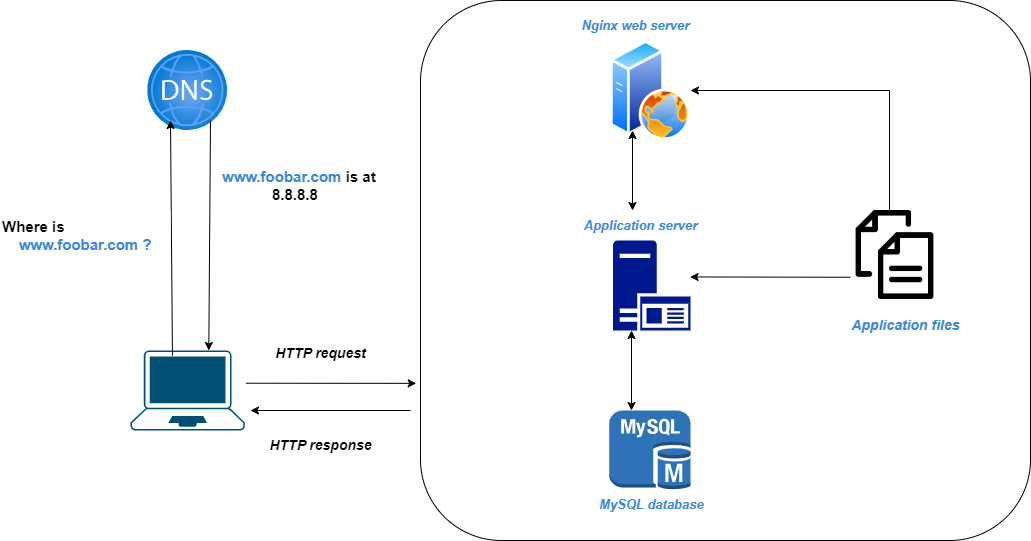

The diagram above was exported from draw.io. Its source (the exported page's mxGraphModel, read from the mxfile embedded in the PNG):
<mxGraphModel dx="14" dy="600" grid="1" gridSize="10" guides="1" tooltips="1" connect="1" arrows="1" fold="1" page="1" pageScale="1" pageWidth="1100" pageHeight="850" background="none" math="0" shadow="0">
  <root>
    <mxCell id="0" />
    <mxCell id="1" parent="0" />
    <mxCell id="BL8NfXiRmisFZsC2ARUO-2" value="" style="points=[[0.13,0.02,0],[0.5,0,0],[0.87,0.02,0],[0.885,0.4,0],[0.985,0.985,0],[0.5,1,0],[0.015,0.985,0],[0.115,0.4,0]];verticalLabelPosition=bottom;sketch=0;html=1;verticalAlign=top;aspect=fixed;align=center;pointerEvents=1;shape=mxgraph.cisco19.laptop;fillColor=#005073;strokeColor=none;" parent="1" vertex="1">
      <mxGeometry x="1240" y="390" width="114.29" height="80" as="geometry" />
    </mxCell>
    <mxCell id="BL8NfXiRmisFZsC2ARUO-3" value="" style="image;aspect=fixed;html=1;points=[];align=center;fontSize=12;image=img/lib/azure2/networking/DNS_Zones.svg;" parent="1" vertex="1">
      <mxGeometry x="1257.14" y="90" width="80" height="80" as="geometry" />
    </mxCell>
    <mxCell id="BL8NfXiRmisFZsC2ARUO-4" value="" style="endArrow=classic;html=1;rounded=0;exitX=0.367;exitY=0.063;exitDx=0;exitDy=0;exitPerimeter=0;" parent="1" source="BL8NfXiRmisFZsC2ARUO-2" edge="1">
      <mxGeometry width="50" height="50" relative="1" as="geometry">
        <mxPoint x="1280" y="380" as="sourcePoint" />
        <mxPoint x="1280" y="160" as="targetPoint" />
      </mxGeometry>
    </mxCell>
    <mxCell id="BL8NfXiRmisFZsC2ARUO-5" value="" style="endArrow=classic;html=1;rounded=0;entryX=0.685;entryY=0;entryDx=0;entryDy=0;entryPerimeter=0;" parent="1" target="BL8NfXiRmisFZsC2ARUO-2" edge="1">
      <mxGeometry width="50" height="50" relative="1" as="geometry">
        <mxPoint x="1320" y="160" as="sourcePoint" />
        <mxPoint x="1460" y="130" as="targetPoint" />
      </mxGeometry>
    </mxCell>
    <mxCell id="BL8NfXiRmisFZsC2ARUO-6" value="Where is&amp;nbsp;&lt;br style=&quot;font-size: 15px;&quot;&gt;&amp;nbsp; &amp;nbsp;&lt;font color=&quot;#3a89df&quot; style=&quot;font-size: 15px;&quot;&gt; www.foobar.com ?&lt;/font&gt;" style="text;html=1;align=left;verticalAlign=middle;resizable=0;points=[];autosize=1;perimeterSpacing=0;fillColor=default;gradientColor=none;strokeColor=none;fontStyle=1;fontSize=15;" parent="1" vertex="1">
      <mxGeometry x="1110" y="250" width="170" height="50" as="geometry" />
    </mxCell>
    <mxCell id="BL8NfXiRmisFZsC2ARUO-9" value="" style="rounded=1;whiteSpace=wrap;html=1;fontColor=#050505;labelBorderColor=#52BFFF;fillColor=none;" parent="1" vertex="1">
      <mxGeometry x="1530" y="40" width="610" height="540" as="geometry" />
    </mxCell>
    <mxCell id="BL8NfXiRmisFZsC2ARUO-10" value="" style="image;aspect=fixed;perimeter=ellipsePerimeter;html=1;align=center;shadow=0;dashed=0;spacingTop=3;image=img/lib/active_directory/web_server.svg;" parent="1" vertex="1">
      <mxGeometry x="1720" y="80" width="80" height="100" as="geometry" />
    </mxCell>
    <mxCell id="BL8NfXiRmisFZsC2ARUO-11" value="" style="sketch=0;aspect=fixed;pointerEvents=1;shadow=0;dashed=0;html=1;strokeColor=none;labelPosition=center;verticalLabelPosition=bottom;verticalAlign=top;align=center;fillColor=#00188D;shape=mxgraph.mscae.enterprise.application_server2" parent="1" vertex="1">
      <mxGeometry x="1722.6" y="280" width="77.4" height="90" as="geometry" />
    </mxCell>
    <mxCell id="BL8NfXiRmisFZsC2ARUO-12" value="" style="outlineConnect=0;dashed=0;verticalLabelPosition=bottom;verticalAlign=top;align=center;html=1;shape=mxgraph.aws3.mysql_db_instance;fillColor=#2E73B8;gradientColor=none;" parent="1" vertex="1">
      <mxGeometry x="1718.7" y="450" width="81.3" height="79" as="geometry" />
    </mxCell>
    <mxCell id="BL8NfXiRmisFZsC2ARUO-13" value="" style="shape=image;html=1;verticalAlign=top;verticalLabelPosition=bottom;labelBackgroundColor=#ffffff;imageAspect=0;aspect=fixed;image=https://cdn1.iconfinder.com/data/icons/100-basic-for-user-interface/32/73-files-128.png;fontColor=#3B68FF;labelBorderColor=#52A8FF;" parent="1" vertex="1">
      <mxGeometry x="1960" y="250" width="89" height="89" as="geometry" />
    </mxCell>
    <mxCell id="BL8NfXiRmisFZsC2ARUO-14" value="" style="endArrow=classic;startArrow=classic;html=1;rounded=0;" parent="1" edge="1">
      <mxGeometry width="50" height="50" relative="1" as="geometry">
        <mxPoint x="1742" y="250" as="sourcePoint" />
        <mxPoint x="1742" y="170" as="targetPoint" />
      </mxGeometry>
    </mxCell>
    <mxCell id="BL8NfXiRmisFZsC2ARUO-15" value="" style="endArrow=classic;startArrow=classic;html=1;rounded=0;entryX=0.25;entryY=1;entryDx=0;entryDy=0;" parent="1" edge="1">
      <mxGeometry width="50" height="50" relative="1" as="geometry">
        <mxPoint x="1741" y="450" as="sourcePoint" />
        <mxPoint x="1741" y="370" as="targetPoint" />
      </mxGeometry>
    </mxCell>
    <mxCell id="BL8NfXiRmisFZsC2ARUO-16" value="Nginx web server" style="text;html=1;align=center;verticalAlign=middle;resizable=0;points=[];autosize=1;strokeColor=none;fillColor=none;fontSize=13;fontStyle=3;fontColor=#3A89DF;" parent="1" vertex="1">
      <mxGeometry x="1680" y="50" width="130" height="30" as="geometry" />
    </mxCell>
    <mxCell id="BL8NfXiRmisFZsC2ARUO-17" value="Application server" style="text;html=1;align=center;verticalAlign=middle;resizable=0;points=[];autosize=1;strokeColor=none;fillColor=none;fontSize=13;fontStyle=3;fontColor=#3A89DF;" parent="1" vertex="1">
      <mxGeometry x="1680" y="250" width="140" height="30" as="geometry" />
    </mxCell>
    <mxCell id="BL8NfXiRmisFZsC2ARUO-18" value="MySQL database" style="text;html=1;align=center;verticalAlign=middle;resizable=0;points=[];autosize=1;strokeColor=none;fillColor=none;fontSize=13;fontStyle=3;fontColor=#3A89DF;" parent="1" vertex="1">
      <mxGeometry x="1696.3" y="529" width="130" height="30" as="geometry" />
    </mxCell>
    <mxCell id="BL8NfXiRmisFZsC2ARUO-19" value="Application files" style="text;html=1;align=center;verticalAlign=middle;resizable=0;points=[];autosize=1;strokeColor=none;fillColor=none;fontSize=14;fontStyle=3;fontColor=#3A89DF;" parent="1" vertex="1">
      <mxGeometry x="1950" y="350" width="130" height="30" as="geometry" />
    </mxCell>
    <mxCell id="BL8NfXiRmisFZsC2ARUO-20" value="" style="endArrow=classic;html=1;rounded=0;entryX=1;entryY=0.5;entryDx=0;entryDy=0;" parent="1" target="BL8NfXiRmisFZsC2ARUO-10" edge="1">
      <mxGeometry width="50" height="50" relative="1" as="geometry">
        <mxPoint x="1999" y="250" as="sourcePoint" />
        <mxPoint x="2049" y="200" as="targetPoint" />
        <Array as="points">
          <mxPoint x="1999" y="130" />
        </Array>
      </mxGeometry>
    </mxCell>
    <mxCell id="BL8NfXiRmisFZsC2ARUO-21" value="" style="endArrow=classic;html=1;rounded=0;entryX=0.995;entryY=0.405;entryDx=0;entryDy=0;entryPerimeter=0;exitX=0;exitY=0.75;exitDx=0;exitDy=0;" parent="1" source="BL8NfXiRmisFZsC2ARUO-13" target="BL8NfXiRmisFZsC2ARUO-11" edge="1">
      <mxGeometry width="50" height="50" relative="1" as="geometry">
        <mxPoint x="1860" y="319.5" as="sourcePoint" />
        <mxPoint x="1910" y="269.5" as="targetPoint" />
      </mxGeometry>
    </mxCell>
    <mxCell id="BL8NfXiRmisFZsC2ARUO-22" value="&lt;font color=&quot;#3a89df&quot; style=&quot;font-size: 15px;&quot;&gt;www.foobar.com&lt;/font&gt; is at&amp;nbsp;&lt;br style=&quot;font-size: 15px;&quot;&gt;&amp;nbsp; &amp;nbsp; &amp;nbsp; &amp;nbsp; &amp;nbsp; &amp;nbsp; 8.8.8.8" style="text;html=1;align=left;verticalAlign=middle;resizable=0;points=[];autosize=1;strokeColor=none;fillColor=default;fontSize=15;gradientColor=none;fontStyle=1" parent="1" vertex="1">
      <mxGeometry x="1330" y="200" width="180" height="50" as="geometry" />
    </mxCell>
    <mxCell id="BL8NfXiRmisFZsC2ARUO-23" value="" style="endArrow=classic;html=1;rounded=0;exitX=1.01;exitY=0.409;exitDx=0;exitDy=0;exitPerimeter=0;entryX=-0.007;entryY=0.709;entryDx=0;entryDy=0;entryPerimeter=0;" parent="1" source="BL8NfXiRmisFZsC2ARUO-2" target="BL8NfXiRmisFZsC2ARUO-9" edge="1">
      <mxGeometry width="50" height="50" relative="1" as="geometry">
        <mxPoint x="1390" y="420" as="sourcePoint" />
        <mxPoint x="1440" y="370" as="targetPoint" />
      </mxGeometry>
    </mxCell>
    <mxCell id="BL8NfXiRmisFZsC2ARUO-24" value="" style="endArrow=classic;html=1;rounded=0;" parent="1" edge="1">
      <mxGeometry width="50" height="50" relative="1" as="geometry">
        <mxPoint x="1520" y="450" as="sourcePoint" />
        <mxPoint x="1360" y="450" as="targetPoint" />
      </mxGeometry>
    </mxCell>
    <mxCell id="BL8NfXiRmisFZsC2ARUO-25" value="HTTP request" style="text;html=1;align=center;verticalAlign=middle;resizable=0;points=[];autosize=1;strokeColor=none;fillColor=none;fontSize=14;fontStyle=3" parent="1" vertex="1">
      <mxGeometry x="1375" y="378" width="110" height="30" as="geometry" />
    </mxCell>
    <mxCell id="BL8NfXiRmisFZsC2ARUO-26" value="HTTP response" style="text;html=1;align=center;verticalAlign=middle;resizable=0;points=[];autosize=1;strokeColor=none;fillColor=none;fontSize=14;fontStyle=3" parent="1" vertex="1">
      <mxGeometry x="1365" y="470" width="130" height="30" as="geometry" />
    </mxCell>
  </root>
</mxGraphModel>